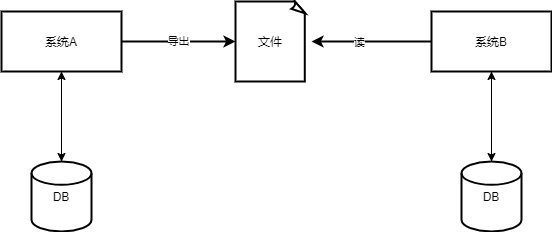

The diagram above was exported from draw.io. Its source (the exported page's mxGraphModel, read from the mxfile embedded in the PNG):
<mxGraphModel dx="1086" dy="798" grid="1" gridSize="10" guides="1" tooltips="1" connect="1" arrows="1" fold="1" page="1" pageScale="1" pageWidth="827" pageHeight="1169" math="0" shadow="0">
  <root>
    <mxCell id="0" />
    <mxCell id="1" parent="0" />
    <mxCell id="jOWmStUJoD6gZga0yHK--3" style="edgeStyle=orthogonalEdgeStyle;rounded=0;orthogonalLoop=1;jettySize=auto;html=1;entryX=0.5;entryY=1;entryDx=0;entryDy=0;" edge="1" parent="1" source="jOWmStUJoD6gZga0yHK--1" target="jOWmStUJoD6gZga0yHK--2">
      <mxGeometry relative="1" as="geometry" />
    </mxCell>
    <mxCell id="jOWmStUJoD6gZga0yHK--1" value="DB" style="strokeWidth=2;html=1;shape=mxgraph.flowchart.database;whiteSpace=wrap;" vertex="1" parent="1">
      <mxGeometry x="210" y="540" width="60" height="70" as="geometry" />
    </mxCell>
    <mxCell id="jOWmStUJoD6gZga0yHK--4" style="edgeStyle=orthogonalEdgeStyle;rounded=0;orthogonalLoop=1;jettySize=auto;html=1;" edge="1" parent="1" source="jOWmStUJoD6gZga0yHK--2" target="jOWmStUJoD6gZga0yHK--1">
      <mxGeometry relative="1" as="geometry" />
    </mxCell>
    <mxCell id="jOWmStUJoD6gZga0yHK--9" value="导出" style="edgeStyle=orthogonalEdgeStyle;rounded=0;orthogonalLoop=1;jettySize=auto;html=1;strokeWidth=2;" edge="1" parent="1" source="jOWmStUJoD6gZga0yHK--2" target="jOWmStUJoD6gZga0yHK--7">
      <mxGeometry relative="1" as="geometry" />
    </mxCell>
    <mxCell id="jOWmStUJoD6gZga0yHK--2" value="系统A" style="rounded=0;whiteSpace=wrap;html=1;strokeWidth=2;" vertex="1" parent="1">
      <mxGeometry x="180" y="390" width="120" height="60" as="geometry" />
    </mxCell>
    <mxCell id="jOWmStUJoD6gZga0yHK--7" value="文件" style="whiteSpace=wrap;html=1;shape=mxgraph.basic.document;strokeWidth=2;" vertex="1" parent="1">
      <mxGeometry x="414" y="380" width="70" height="80" as="geometry" />
    </mxCell>
    <mxCell id="jOWmStUJoD6gZga0yHK--10" style="edgeStyle=orthogonalEdgeStyle;rounded=0;orthogonalLoop=1;jettySize=auto;html=1;entryX=0.5;entryY=1;entryDx=0;entryDy=0;" edge="1" parent="1" source="jOWmStUJoD6gZga0yHK--11" target="jOWmStUJoD6gZga0yHK--13">
      <mxGeometry relative="1" as="geometry" />
    </mxCell>
    <mxCell id="jOWmStUJoD6gZga0yHK--11" value="DB" style="strokeWidth=2;html=1;shape=mxgraph.flowchart.database;whiteSpace=wrap;" vertex="1" parent="1">
      <mxGeometry x="640" y="540" width="60" height="70" as="geometry" />
    </mxCell>
    <mxCell id="jOWmStUJoD6gZga0yHK--12" style="edgeStyle=orthogonalEdgeStyle;rounded=0;orthogonalLoop=1;jettySize=auto;html=1;" edge="1" parent="1" source="jOWmStUJoD6gZga0yHK--13" target="jOWmStUJoD6gZga0yHK--11">
      <mxGeometry relative="1" as="geometry" />
    </mxCell>
    <mxCell id="jOWmStUJoD6gZga0yHK--14" style="edgeStyle=orthogonalEdgeStyle;rounded=0;orthogonalLoop=1;jettySize=auto;html=1;strokeWidth=2;" edge="1" parent="1" source="jOWmStUJoD6gZga0yHK--13">
      <mxGeometry relative="1" as="geometry">
        <mxPoint x="490" y="420" as="targetPoint" />
      </mxGeometry>
    </mxCell>
    <mxCell id="jOWmStUJoD6gZga0yHK--15" value="读" style="edgeLabel;html=1;align=center;verticalAlign=middle;resizable=0;points=[];" vertex="1" connectable="0" parent="jOWmStUJoD6gZga0yHK--14">
      <mxGeometry x="0.2167" relative="1" as="geometry">
        <mxPoint as="offset" />
      </mxGeometry>
    </mxCell>
    <mxCell id="jOWmStUJoD6gZga0yHK--13" value="系统B" style="rounded=0;whiteSpace=wrap;html=1;strokeWidth=2;" vertex="1" parent="1">
      <mxGeometry x="610" y="390" width="120" height="60" as="geometry" />
    </mxCell>
  </root>
</mxGraphModel>